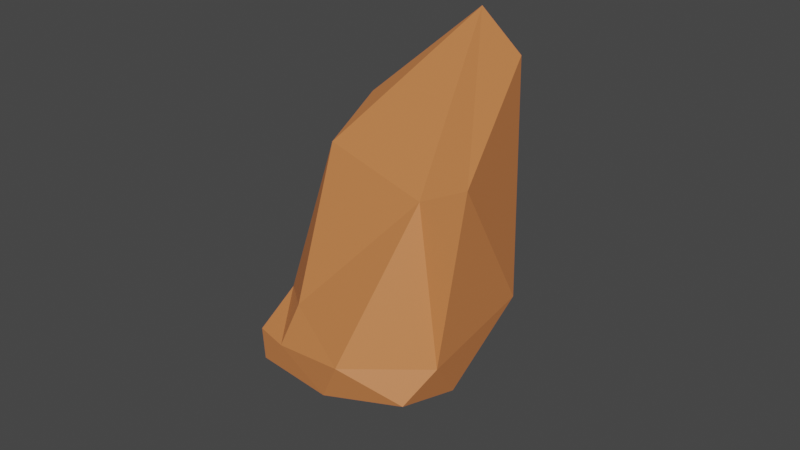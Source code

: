 # Source: Desert_Rock_Variation_2.blend  (saved by Blender 2.82.7; exported with 4.5.12 LTS)
import bpy
from mathutils import Matrix  # noqa: F401  (used for matrix-valued properties, if any)

bpy.ops.wm.read_factory_settings(use_empty=True)
scene = bpy.context.scene
scene.name = 'Scene'

# ---- collections
col_collection = bpy.data.collections.new('Collection'); scene.collection.children.link(col_collection)

# ---- materials (node trees are filled in below, after node groups)
mat_desert_rock_002 = bpy.data.materials.new('Desert Rock.002')
mat_desert_rock_002.use_transparent_shadow = False
mat_desert_rock_002.diffuse_color = (0.624, 0.2086, 0.06848, 1.0)

# ---- material node trees
mat_desert_rock_002.use_nodes = True; mat_desert_rock_002.node_tree.nodes.clear()
_N = mat_desert_rock_002.node_tree.nodes; _L = mat_desert_rock_002.node_tree.links
n0 = _N.new('ShaderNodeOutputMaterial'); n0.name = 'Material Output'; n0.location = (300, 300)
n1 = _N.new('ShaderNodeBsdfPrincipled'); n1.name = 'Principled BSDF'; n1.location = (10, 300)
n1.distribution = 'GGX'
n1.subsurface_method = 'BURLEY'
n1.inputs[0].default_value = (0.624, 0.2086, 0.06848, 1.0)
n1.inputs[3].default_value = 1.45
n1.inputs[27].default_value = (0.0, 0.0, 0.0, 1.0)
n1.inputs[28].default_value = 1.0
_L.new(n1.outputs[0], n0.inputs[0])
n0.is_active_output = True

# ---- world
world_world = bpy.data.worlds.new('World'); scene.world = world_world
world_world.use_nodes = True; world_world.node_tree.nodes.clear()
_N = world_world.node_tree.nodes; _L = world_world.node_tree.links
n0 = _N.new('ShaderNodeOutputWorld'); n0.name = 'World Output'; n0.location = (300, 300)
n1 = _N.new('ShaderNodeBackground'); n1.name = 'Background'; n1.location = (10, 300)
n1.inputs[0].default_value = (0.05088, 0.05088, 0.05088, 1.0)
_L.new(n1.outputs[0], n0.inputs[0])
n0.is_active_output = True
world_world.color = (0.05088, 0.05088, 0.05088)
world_world.use_sun_shadow = False
world_world.sun_shadow_jitter_overblur = 0.0

# ---- meshes
me_icosphere_008 = bpy.data.meshes.new('Icosphere.008')
me_icosphere_008.from_pydata([(-0.2866, 0.04148, -1.11), (0.6693, -0.5712, 0.1221), (0.04368, -1.008, 0.1411), (-1.113, -0.2519, -0.2422), (0.09298, 0.5831, 0.3263), (0.928, 0.5021, -0.2842), (0.2738, -0.6414, 0.7092), (0.1232, -0.4496, 0.7586), (0.06804, 0.4393, 0.6341), (0.3891, 0.7497, 0.7216), (0.4506, -0.04879, 0.6203), (0.3236, 0.1557, 0.7868), (-0.97, -0.797, -1.154), (0.5748, -0.543, -0.542), (0.2093, -0.9426, 0.07357), (1.018, 0.0311, -0.2538), (0.7795, 0.259, -0.4597), (-1.363, -0.6443, -1.121), (-0.3422, -0.6319, 0.0156), (-0.3145, 0.1294, -0.7428), (-0.8831, 0.08637, -0.04829), (0.5265, 0.77, -0.09878), (0.5791, -0.2736, 0.4329), (0.8604, 0.3095, 0.1084), (0.2316, -0.9499, 0.4184), (0.3028, -0.6823, 0.6313), (-0.2128, -0.2851, 0.5848), (0.1322, -0.8325, 0.5186), (-0.006287, 0.377, 0.6232), (-0.2394, 0.1279, 0.5961), (0.7018, 0.7671, 0.1571), (0.3125, 0.7618, 0.445), (0.2389, -0.3859, 0.7897), (0.2557, -0.6875, 0.6799), (-0.004718, 0.09853, 0.7061), (0.1826, 0.7095, 0.6888), (0.5562, 0.4882, 0.6354), (0.2406, -0.3369, 0.7973), (0.3345, 0.04757, 0.8006), (0.2125, -0.1734, 0.797), (0.2845, 0.3902, 0.7506), (0.3984, 0.5328, 0.823)], [], [(0, 13, 12), (1, 13, 15), (0, 12, 17), (0, 17, 19), (0, 19, 16), (1, 15, 22), (2, 14, 24), (3, 18, 26), (4, 20, 28), (5, 21, 30), (1, 22, 25), (2, 24, 27), (3, 26, 29), (4, 28, 31), (5, 30, 23), (6, 32, 37), (7, 33, 39), (8, 34, 40), (9, 35, 41), (10, 36, 38), (38, 41, 11), (38, 36, 41), (36, 9, 41), (41, 40, 11), (41, 35, 40), (35, 8, 40), (40, 39, 11), (40, 34, 39), (34, 7, 39), (39, 37, 11), (39, 33, 37), (33, 6, 37), (37, 38, 11), (37, 32, 38), (32, 10, 38), (23, 36, 10), (23, 30, 36), (30, 9, 36), (31, 35, 9), (31, 28, 35), (28, 8, 35), (29, 34, 8), (29, 26, 34), (26, 7, 34), (27, 33, 7), (27, 24, 33), (24, 6, 33), (25, 32, 6), (25, 22, 32), (22, 10, 32), (30, 31, 9), (30, 21, 31), (21, 4, 31), (28, 29, 8), (28, 20, 29), (20, 3, 29), (26, 27, 7), (26, 18, 27), (18, 2, 27), (24, 25, 6), (24, 14, 25), (14, 1, 25), (22, 23, 10), (22, 15, 23), (15, 5, 23), (16, 21, 5), (16, 19, 21), (19, 4, 21), (19, 20, 4), (19, 17, 20), (17, 3, 20), (17, 18, 3), (17, 12, 18), (12, 2, 18), (15, 16, 5), (15, 13, 16), (13, 0, 16), (12, 14, 2), (12, 13, 14), (13, 1, 14)])
_uv = me_icosphere_008.uv_layers.new(name='UVMap')
_uv.uv.foreach_set('vector', [0.8182, 0.0, 0.7727, 0.07873, 0.8636, 0.07873, 0.7273, 0.1575, 0.6818, 0.07873, 0.6364, 0.1575, 0.09091, 0.0, 0.04545, 0.07873, 0.1364, 0.07873, 0.2727, 0.0, 0.2273, 0.07873, 0.3182, 0.07873, 0.4545, 0.0, 0.4091, 0.07873, 0.5, 0.07873, 0.7273, 0.1575, 0.6364, 0.1575, 0.6818, 0.2362, 0.9091, 0.1575, 0.8182, 0.1575, 0.8636, 0.2362, 0.1818, 0.1575, 0.09091, 0.1575, 0.1364, 0.2362, 0.3636, 0.1575, 0.2727, 0.1575, 0.3182, 0.2362, 0.5455, 0.1575, 0.4545, 0.1575, 0.5, 0.2362, 0.7273, 0.1575, 0.6818, 0.2362, 0.7727, 0.2362, 0.9091, 0.1575, 0.8636, 0.2362, 0.9545, 0.2362, 0.1818, 0.1575, 0.1364, 0.2362, 0.2273, 0.2362, 0.3636, 0.1575, 0.3182, 0.2362, 0.4091, 0.2362, 0.5455, 0.1575, 0.5, 0.2362, 0.5909, 0.2362, 0.8182, 0.3149, 0.7273, 0.3149, 0.7727, 0.3937, 1.0, 0.3149, 0.9091, 0.3149, 0.9545, 0.3937, 0.2727, 0.3149, 0.1818, 0.3149, 0.2273, 0.3937, 0.4545, 0.3149, 0.3636, 0.3149, 0.4091, 0.3937, 0.6364, 0.3149, 0.5455, 0.3149, 0.5909, 0.3937, 0.5909, 0.3937, 0.5, 0.3937, 0.5455, 0.4724, 0.5909, 0.3937, 0.5455, 0.3149, 0.5, 0.3937, 0.5455, 0.3149, 0.4545, 0.3149, 0.5, 0.3937, 0.4091, 0.3937, 0.3182, 0.3937, 0.3636, 0.4724, 0.4091, 0.3937, 0.3636, 0.3149, 0.3182, 0.3937, 0.3636, 0.3149, 0.2727, 0.3149, 0.3182, 0.3937, 0.2273, 0.3937, 0.1364, 0.3937, 0.1818, 0.4724, 0.2273, 0.3937, 0.1818, 0.3149, 0.1364, 0.3937, 0.1818, 0.3149, 0.09091, 0.3149, 0.1364, 0.3937, 0.9545, 0.3937, 0.8636, 0.3937, 0.9091, 0.4724, 0.9545, 0.3937, 0.9091, 0.3149, 0.8636, 0.3937, 0.9091, 0.3149, 0.8182, 0.3149, 0.8636, 0.3937, 0.7727, 0.3937, 0.6818, 0.3937, 0.7273, 0.4724, 0.7727, 0.3937, 0.7273, 0.3149, 0.6818, 0.3937, 0.7273, 0.3149, 0.6364, 0.3149, 0.6818, 0.3937, 0.5909, 0.2362, 0.5455, 0.3149, 0.6364, 0.3149, 0.5909, 0.2362, 0.5, 0.2362, 0.5455, 0.3149, 0.5, 0.2362, 0.4545, 0.3149, 0.5455, 0.3149, 0.4091, 0.2362, 0.3636, 0.3149, 0.4545, 0.3149, 0.4091, 0.2362, 0.3182, 0.2362, 0.3636, 0.3149, 0.3182, 0.2362, 0.2727, 0.3149, 0.3636, 0.3149, 0.2273, 0.2362, 0.1818, 0.3149, 0.2727, 0.3149, 0.2273, 0.2362, 0.1364, 0.2362, 0.1818, 0.3149, 0.1364, 0.2362, 0.09091, 0.3149, 0.1818, 0.3149, 0.9545, 0.2362, 0.9091, 0.3149, 1.0, 0.3149, 0.9545, 0.2362, 0.8636, 0.2362, 0.9091, 0.3149, 0.8636, 0.2362, 0.8182, 0.3149, 0.9091, 0.3149, 0.7727, 0.2362, 0.7273, 0.3149, 0.8182, 0.3149, 0.7727, 0.2362, 0.6818, 0.2362, 0.7273, 0.3149, 0.6818, 0.2362, 0.6364, 0.3149, 0.7273, 0.3149, 0.5, 0.2362, 0.4091, 0.2362, 0.4545, 0.3149, 0.5, 0.2362, 0.4545, 0.1575, 0.4091, 0.2362, 0.4545, 0.1575, 0.3636, 0.1575, 0.4091, 0.2362, 0.3182, 0.2362, 0.2273, 0.2362, 0.2727, 0.3149, 0.3182, 0.2362, 0.2727, 0.1575, 0.2273, 0.2362, 0.2727, 0.1575, 0.1818, 0.1575, 0.2273, 0.2362, 0.1364, 0.2362, 0.04545, 0.2362, 0.09091, 0.3149, 0.1364, 0.2362, 0.09091, 0.1575, 0.04545, 0.2362, 0.09091, 0.1575, 0.0, 0.1575, 0.04545, 0.2362, 0.8636, 0.2362, 0.7727, 0.2362, 0.8182, 0.3149, 0.8636, 0.2362, 0.8182, 0.1575, 0.7727, 0.2362, 0.8182, 0.1575, 0.7273, 0.1575, 0.7727, 0.2362, 0.6818, 0.2362, 0.5909, 0.2362, 0.6364, 0.3149, 0.6818, 0.2362, 0.6364, 0.1575, 0.5909, 0.2362, 0.6364, 0.1575, 0.5455, 0.1575, 0.5909, 0.2362, 0.5, 0.07873, 0.4545, 0.1575, 0.5455, 0.1575, 0.5, 0.07873, 0.4091, 0.07873, 0.4545, 0.1575, 0.4091, 0.07873, 0.3636, 0.1575, 0.4545, 0.1575, 0.3182, 0.07873, 0.2727, 0.1575, 0.3636, 0.1575, 0.3182, 0.07873, 0.2273, 0.07873, 0.2727, 0.1575, 0.2273, 0.07873, 0.1818, 0.1575, 0.2727, 0.1575, 0.1364, 0.07873, 0.09091, 0.1575, 0.1818, 0.1575, 0.1364, 0.07873, 0.04545, 0.07873, 0.09091, 0.1575, 0.04545, 0.07873, 0.0, 0.1575, 0.09091, 0.1575, 0.6364, 0.1575, 0.5909, 0.07873, 0.5455, 0.1575, 0.6364, 0.1575, 0.6818, 0.07873, 0.5909, 0.07873, 0.6818, 0.07873, 0.6364, 0.0, 0.5909, 0.07873, 0.8636, 0.07873, 0.8182, 0.1575, 0.9091, 0.1575, 0.8636, 0.07873, 0.7727, 0.07873, 0.8182, 0.1575, 0.7727, 0.07873, 0.7273, 0.1575, 0.8182, 0.1575])
me_icosphere_008.materials.append(mat_desert_rock_002)
me_icosphere_008.use_remesh_preserve_volume = False
me_icosphere_008.use_remesh_preserve_attributes = False
me_icosphere_008.use_mirror_vertex_groups = False
me_icosphere_008.update()

# ---- objects
ob_desert_rock_variation_2 = bpy.data.objects.new('Desert_Rock_Variation_2', me_icosphere_008)

# ---- transforms, parenting, visibility, modifiers, constraints
ob_desert_rock_variation_2.location = (0.0, 0.0, 0.0)
ob_desert_rock_variation_2.rotation_euler = (-0.0, 2.094, -3.238)
ob_desert_rock_variation_2.scale = (0.3627, 0.3627, 0.3627)
ob_desert_rock_variation_2.lineart.crease_threshold = 0.0

# ---- collection membership
col_collection.objects.link(ob_desert_rock_variation_2)

# ---- scene / render settings (as saved in the file)
scene.frame_start = 1; scene.frame_end = 250; scene.frame_set(1)
scene.render.engine = 'BLENDER_EEVEE_NEXT'
scene.cycles.use_denoising = False
scene.cycles.samples = 128
scene.cycles.sampling_pattern = 'TABULATED_SOBOL'
scene.cycles.use_adaptive_sampling = False
scene.cycles.use_light_tree = False
scene.view_settings.view_transform = 'Filmic'
bpy.context.view_layer.update()

# ---- added for rendering (the .blend has no active camera and no usable light): camera, sun
cam_auto = bpy.data.cameras.new('AutoCamera')
cam_auto.lens = 50.0
cam_auto.sensor_width = 36.0
cam_auto.clip_end = 1000.0
ob_auto_camera = bpy.data.objects.new('AutoCamera', cam_auto)
scene.collection.objects.link(ob_auto_camera)
ob_auto_camera.location = (1.62899, -1.88427, 1.3677)
ob_auto_camera.rotation_euler = (1.09748, -7.21219e-08, 0.694738)
scene.camera = ob_auto_camera
light_auto_sun = bpy.data.lights.new('AutoSun', 'SUN')
light_auto_sun.energy = 3.0
light_auto_sun.angle = 0.0523599
ob_auto_sun = bpy.data.objects.new('AutoSun', light_auto_sun)
scene.collection.objects.link(ob_auto_sun)
ob_auto_sun.rotation_euler = (0.872665, 0.174533, 0.523599)
bpy.context.view_layer.update()
